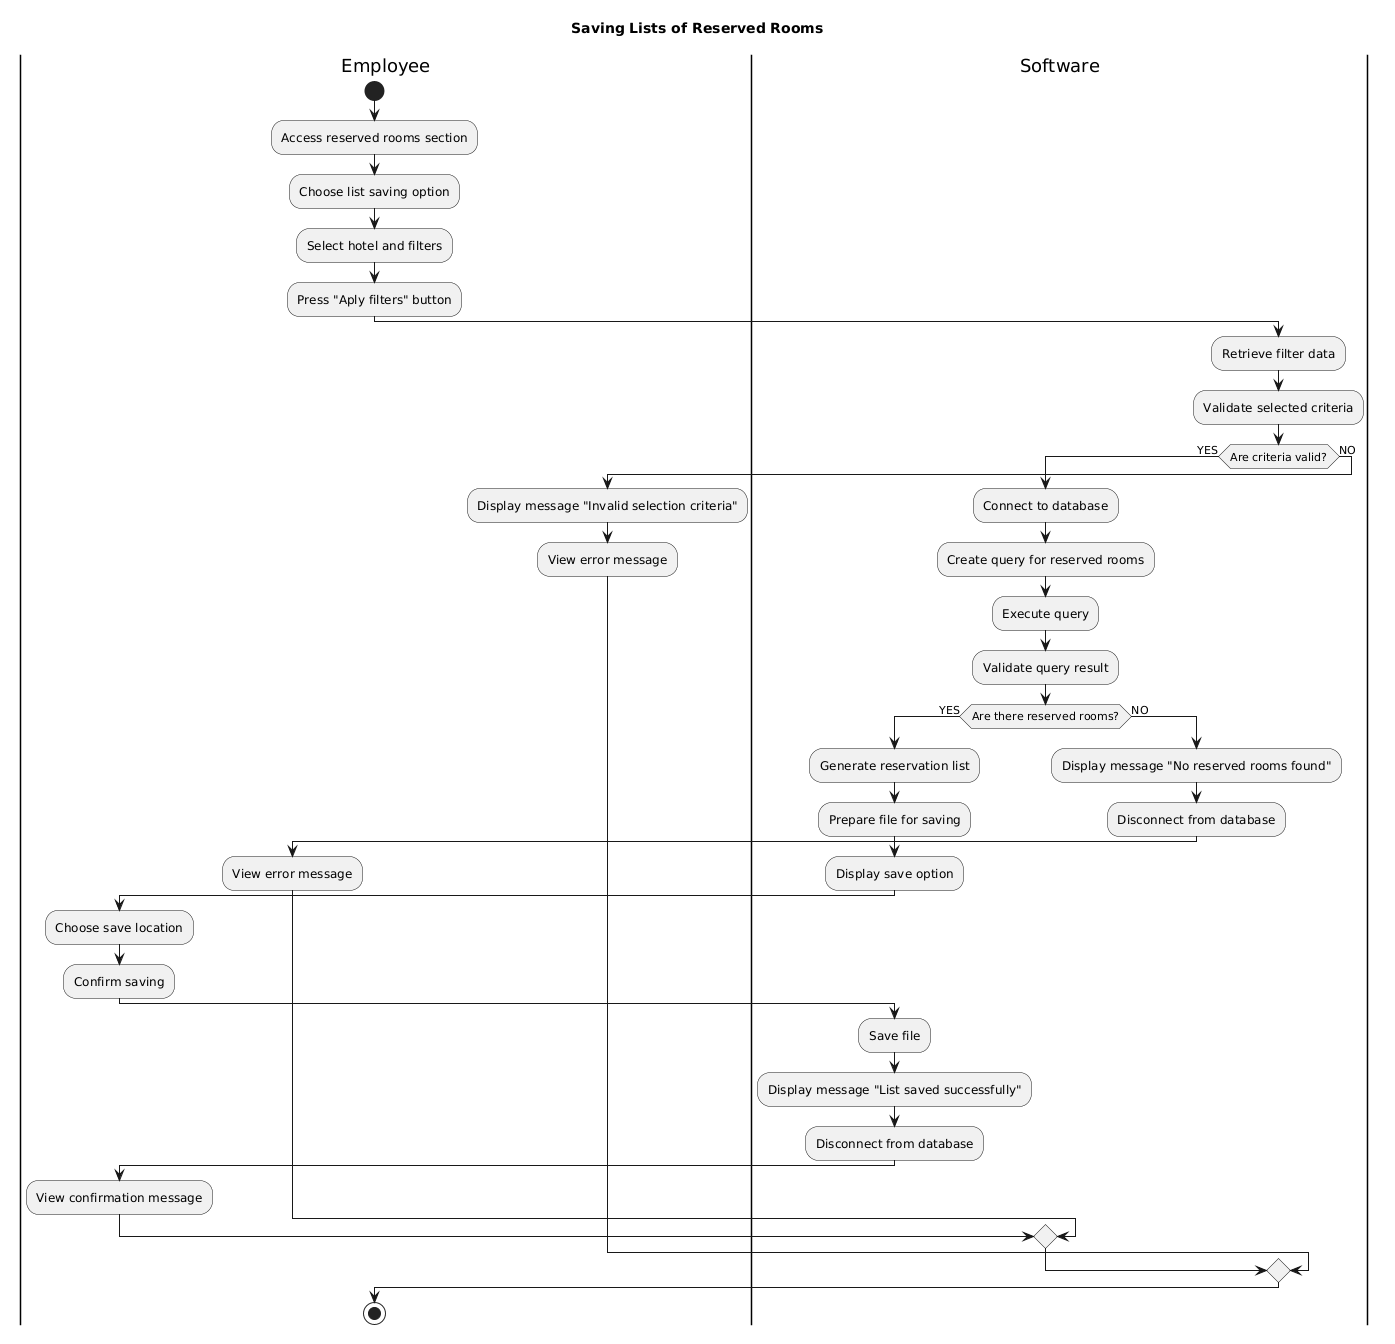

The diagram above was rendered by PlantUML. Its source (embedded in the PNG):
@startuml
title Saving Lists of Reserved Rooms

|Employee|
start
:Access reserved rooms section;
:Choose list saving option;
:Select hotel and filters;
:Press "Aply filters" button;

|Software|
:Retrieve filter data;
:Validate selected criteria;

if (Are criteria valid?) then (YES)
  :Connect to database;
  :Create query for reserved rooms;
  :Execute query;
  :Validate query result;

  if (Are there reserved rooms?) then (YES)
    :Generate reservation list;
    :Prepare file for saving;
    :Display save option;

    |Employee|
    :Choose save location;
    :Confirm saving;

    |Software|
    :Save file;
    :Display message "List saved successfully";
    :Disconnect from database;

    |Employee|
    :View confirmation message;

  else (NO)
    |Software|
    :Display message "No reserved rooms found";
    :Disconnect from database;

    |Employee|
    :View error message;
  endif

else (NO)
  :Display message "Invalid selection criteria";

  |Employee|
  :View error message;
endif

stop
@enduml